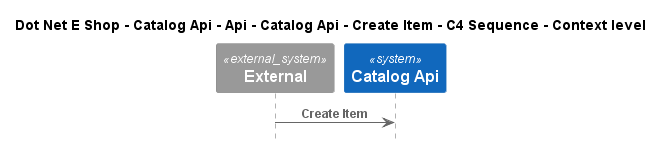

The diagram above was rendered by PlantUML. Its source (embedded in the PNG):
@startuml
!include ..\..\..\..\..\..\..\..\..\.c4s\C4_Sequence.puml

title Dot Net E Shop - Catalog Api - Api - Catalog Api - Create Item - C4 Sequence - Context level

System_Ext(C4InterFlow.SoftwareSystems.ExternalSystem, "External", "")
System(DotNetEShop.SoftwareSystems.CatalogApi, "Catalog Api", "")

Rel(C4InterFlow.SoftwareSystems.ExternalSystem, DotNetEShop.SoftwareSystems.CatalogApi, "Create Item")


@enduml